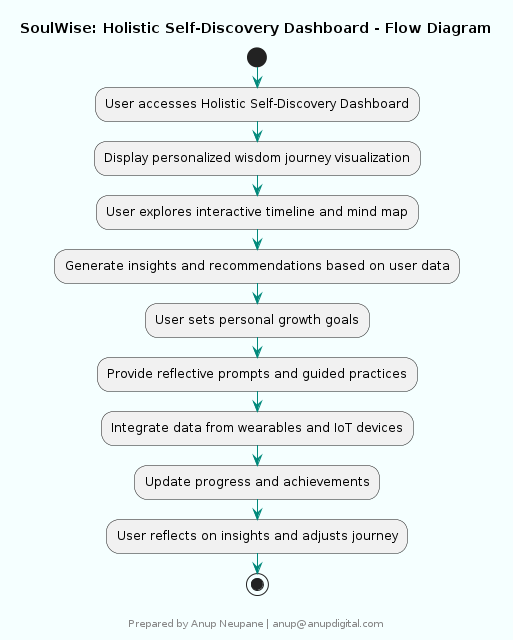

The diagram above was rendered by PlantUML. Its source (embedded in the PNG):
@startuml
skinparam componentStyle rectangle
skinparam backgroundColor #F5FFFF
skinparam componentBackgroundColor #E0F2F1
skinparam componentBorderColor #00897B
skinparam componentFontColor #000000
skinparam componentFontSize 14
skinparam componentFontName Arial
skinparam arrowColor #00897B
skinparam arrowFontColor #000000
skinparam arrowFontSize 14
skinparam arrowFontName Arial

title SoulWise: Holistic Self-Discovery Dashboard - Flow Diagram


start
:User accesses Holistic Self-Discovery Dashboard;
:Display personalized wisdom journey visualization;
:User explores interactive timeline and mind map;
:Generate insights and recommendations based on user data;
:User sets personal growth goals;
:Provide reflective prompts and guided practices;
:Integrate data from wearables and IoT devices;
:Update progress and achievements;
:User reflects on insights and adjusts journey;
stop


footer 


Prepared by Anup Neupane | anup@anupdigital.com
endfooter
@enduml